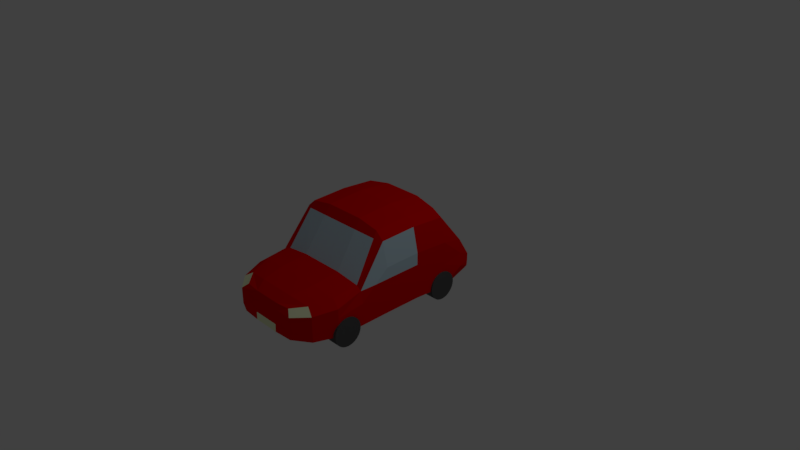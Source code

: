# Source: prototype_car.blend  (saved by Blender 2.79.0; exported with 4.5.12 LTS)
import bpy
from mathutils import Matrix  # noqa: F401  (used for matrix-valued properties, if any)

bpy.ops.wm.read_factory_settings(use_empty=True)
scene = bpy.context.scene
scene.name = 'Scene'

# ---- collections
col_collection_1 = bpy.data.collections.new('Collection 1'); scene.collection.children.link(col_collection_1)

# ---- materials (node trees are filled in below, after node groups)
mat_color_car_red = bpy.data.materials.new('color_car_red')
mat_color_car_red.alpha_threshold = 0.0
mat_color_car_red.use_transparent_shadow = False
mat_color_car_red.diffuse_color = (0.8, 0.0, 0.0, 1.0)
mat_color_car_red.roughness = 0.5
mat_color_car_windows = bpy.data.materials.new('color_car_windows')
mat_color_car_windows.alpha_threshold = 0.0
mat_color_car_windows.use_transparent_shadow = False
mat_color_car_windows.diffuse_color = (0.546, 0.7091, 0.8, 1.0)
mat_color_car_windows.specular_color = (0.855, 1.0, 1.0)
mat_color_car_windows.roughness = 0.5
mat_color_car_lights = bpy.data.materials.new('color_car_lights')
mat_color_car_lights.alpha_threshold = 0.0
mat_color_car_lights.use_transparent_shadow = False
mat_color_car_lights.diffuse_color = (0.9522, 1.0, 0.65, 1.0)
mat_color_car_lights.roughness = 0.5
mat_color_car_backlights = bpy.data.materials.new('color_car_backlights')
mat_color_car_backlights.alpha_threshold = 0.0
mat_color_car_backlights.use_transparent_shadow = False
mat_color_car_backlights.diffuse_color = (1.0, 0.3431, 0.0, 1.0)
mat_color_car_backlights.roughness = 0.5
mat_material_005 = bpy.data.materials.new('Material.005')
mat_material_005.alpha_threshold = 0.0
mat_material_005.use_transparent_shadow = False
mat_material_005.diffuse_color = (0.09306, 0.09306, 0.09306, 1.0)
mat_material_005.roughness = 0.5

# ---- material node trees

# ---- world
world_world = bpy.data.worlds.new('World'); scene.world = world_world
world_world.color = (0.05088, 0.05088, 0.05088)
world_world.use_sun_shadow = False
world_world.sun_shadow_jitter_overblur = 0.0
world_world.cycles.sampling_method = 'MANUAL'

# ---- cameras
cam_camera = bpy.data.cameras.new('Camera')
cam_camera.clip_end = 100.0
cam_camera.lens = 35.0
cam_camera.sensor_width = 32.0
cam_camera.sensor_height = 18.0
cam_camera.ortho_scale = 7.314
cam_camera.dof.focus_distance = 0.0
cam_camera.dof.aperture_fstop = 128.0

# ---- lights
light_lamp = bpy.data.lights.new('Lamp', 'POINT')
light_lamp.transmission_factor = 0.0
light_lamp.cutoff_distance = 30.0
light_lamp.energy = 100.0
light_lamp.shadow_buffer_clip_start = 1.001
light_lamp.shadow_soft_size = 0.1
light_lamp.shadow_maximum_resolution = 0.006
light_lamp.use_absolute_resolution = True

# ---- meshes
me_cube_004 = bpy.data.meshes.new('Cube.004')
me_cube_004.from_pydata([(-1.0, -0.8786, -0.986), (-0.7561, -0.8997, 0.4), (-1.0, -0.2589, -1.019), (-0.7561, -0.3015, 0.3606), (1.0, -0.8786, -0.986), (0.7565, -0.8997, 0.4), (1.0, -0.2589, -1.019), (0.7565, -0.3015, 0.3606), (-1.0, -1.527, -0.9878), (-0.7561, -1.526, 0.3731), (0.7565, -1.526, 0.3731), (1.0, -1.527, -0.9878), (-1.0, -2.032, -0.9947), (-0.8371, -2.01, -0.3637), (0.8372, -2.01, -0.3637), (1.0, -2.032, -0.9947), (-1.0, -2.518, -0.9899), (-0.8371, -2.476, -0.3978), (0.8372, -2.476, -0.3978), (1.0, -2.518, -0.9899), (-0.8549, -2.907, -0.9889), (-0.7042, -2.848, -0.4493), (0.7051, -2.848, -0.4493), (0.8559, -2.907, -0.9889), (-0.5685, -3.117, -0.9823), (-0.505, -3.071, -0.4787), (0.5097, -3.071, -0.4787), (0.574, -3.117, -0.9823), (-0.8202, 0.1534, -0.2452), (-0.9269, 0.04155, -1.014), (0.9269, 0.04155, -1.014), (0.8203, 0.1534, -0.2452), (-0.8202, 0.3607, -0.541), (-0.8748, 0.3852, -0.9534), (0.8748, 0.3852, -0.9534), (0.8203, 0.3607, -0.541), (-0.3798, -2.518, -0.3356), (-0.3488, -0.8778, 0.4862), (-0.3917, 0.1643, -0.2048), (-0.225, -3.103, -0.474), (-0.3819, -2.032, -0.293), (-0.3227, -2.907, -0.3908), (-0.3468, -1.529, 0.4454), (-0.3513, -0.2586, 0.4265), (-0.3942, 0.3852, -0.5405), (-0.3699, 0.3852, -1.009), (-0.3887, -1.527, -0.9878), (-0.3794, -0.2589, -1.019), (-0.3846, -0.8786, -0.986), (-0.3965, -2.518, -0.9899), (-0.3744, 0.1643, -1.014), (-0.2421, -3.14, -0.9823), (-0.3927, -2.032, -0.9947), (-0.3418, -2.907, -0.9889), (0.4245, -2.518, -0.3356), (0.3706, -2.907, -0.3908), (0.3751, 0.1643, -0.2048), (0.3679, -1.529, 0.4454), (0.2702, -3.103, -0.474), (0.3492, -0.2586, 0.4265), (0.3596, -0.8778, 0.4862), (0.365, 0.3852, -0.5405), (0.416, -2.032, -0.293), (0.2423, -3.14, -0.9823), (0.3846, -1.527, -0.9878), (0.3716, 0.3852, -1.009), (0.3818, -0.8786, -0.986), (0.3782, -0.2589, -1.019), (0.39, -2.518, -0.9899), (0.3747, 0.1643, -1.014), (0.3874, -2.032, -0.9947), (0.3363, -2.907, -0.9889), (-0.6033, -3.14, -0.5663), (0.263, -3.14, -0.5668), (-0.2294, -3.14, -0.5665), (0.6088, -3.14, -0.567), (0.256, -3.14, -0.707), (-0.2337, -3.14, -0.707), (0.6088, -3.14, -0.707), (-0.6033, -3.14, -0.707), (-0.6033, -3.14, -0.842), (0.2493, -3.14, -0.842), (-0.2378, -3.14, -0.842), (0.6088, -3.14, -0.842), (0.9405, 0.1643, -0.3138), (0.8559, -2.907, -0.545), (0.9036, -1.527, 0.2405), (0.9036, -0.2589, 0.2276), (0.9036, -0.8786, 0.2638), (0.9252, 0.3852, -0.6585), (1.0, -2.518, -0.5038), (0.9545, -2.032, -0.4105), (0.9751, 0.1643, -0.5532), (0.8559, -2.907, -0.6949), (1.0, -1.527, -0.1766), (1.0, -0.2589, -0.1976), (1.0, -0.8786, -0.1616), (1.0, -2.518, -0.6682), (0.9252, 0.3852, -0.7786), (1.0, -2.032, -0.6085), (0.9894, 0.1643, -0.7852), (0.8559, -2.907, -0.8396), (1.0, -1.527, -0.58), (1.0, -0.2589, -0.6093), (1.0, -0.8786, -0.5731), (1.0, -2.518, -0.8271), (0.9162, 0.3852, -0.8951), (1.0, -2.032, -0.7999), (0.3666, 0.3852, -0.6583), (-0.9252, 0.3852, -0.6579), (-0.3881, 0.3852, -0.6581), (0.3683, 0.3852, -0.777), (-0.9252, 0.3852, -0.7736), (-0.382, 0.3852, -0.7752), (0.3699, 0.3852, -0.8945), (-0.9162, 0.3852, -0.8933), (-0.3758, 0.3852, -0.8938), (-0.9033, -0.8786, 0.266), (-0.9545, -2.032, -0.4095), (-0.9033, -0.2589, 0.2299), (-0.8549, -2.907, -0.5442), (-0.9033, -1.527, 0.2428), (-0.9405, 0.1643, -0.3125), (-1.0, -2.518, -0.5029), (-1.0, -2.032, -0.6057), (-1.0, -1.527, -0.1687), (-1.0, -0.2589, -0.1848), (-1.0, -0.8786, -0.1514), (-0.8549, -2.907, -0.6942), (-1.0, -2.518, -0.6667), (-0.9751, 0.1643, -0.5446), (-1.0, -0.8786, -0.5695), (-1.0, -0.2589, -0.6048), (-1.0, -2.518, -0.8265), (-1.0, -1.527, -0.5772), (-0.8549, -2.907, -0.8394), (-0.9894, 0.1643, -0.7822), (-1.0, -2.032, -0.7989), (1.0, -0.8786, -0.3737), (1.0, -1.768, -0.3827), (1.0, -1.527, -0.3803), (-1.0, -1.527, -0.3978), (-1.0, -0.8786, -0.3942), (-1.0, -1.794, -0.3994), (-0.8202, 0.268, -0.4087), (-0.3932, 0.298, -0.4079), (0.8203, 0.275, -0.4187), (0.3688, 0.3011, -0.4126), (-0.7722, -0.187, 0.2081), (0.7732, -0.1825, 0.2021), (0.3574, -0.1257, 0.2281), (-0.3638, -0.1276, 0.231), (-0.3544, -1.638, 0.2856), (0.7685, -1.598, 0.264), (0.3781, -1.635, 0.2888), (-0.7689, -1.603, 0.257)], [], [(0, 131, 132, 2), (3, 43, 151, 148), (6, 103, 104, 4), (5, 60, 57, 10), (2, 47, 48, 0), (7, 59, 60, 5), (11, 102, 107, 15), (4, 104, 102, 11), (1, 117, 121, 9), (0, 48, 46, 8), (12, 52, 49, 16), (8, 46, 52, 12), (9, 121, 118, 13, 155), (10, 57, 154, 153), (18, 54, 55, 22), (13, 118, 123, 17), (14, 62, 54, 18), (15, 107, 105, 19), (20, 53, 51, 24), (19, 105, 101, 23), (16, 49, 53, 20), (17, 123, 120, 21), (27, 83, 81, 63), (21, 120, 72, 25), (22, 55, 58, 26), (23, 101, 83, 27), (31, 84, 89, 35, 146), (2, 132, 136, 29), (7, 87, 84, 31, 149), (6, 67, 69, 30), (33, 115, 116, 45), (30, 69, 65, 34), (28, 38, 145, 144), (29, 136, 115, 33), (39, 41, 21, 25), (41, 36, 17, 21), (38, 151, 150, 56), (44, 145, 147, 61), (37, 43, 3, 1), (36, 40, 13, 17), (40, 152, 155, 13), (42, 37, 1, 9), (45, 116, 114, 65), (45, 50, 29, 33), (48, 47, 67, 66), (52, 46, 64, 70), (51, 53, 71, 63), (50, 47, 2, 29), (46, 48, 66, 64), (53, 49, 68, 71), (49, 52, 70, 68), (51, 82, 80, 24), (56, 150, 149, 31), (55, 54, 36, 41), (61, 147, 146, 35), (58, 55, 41, 39), (60, 59, 43, 37), (54, 62, 40, 36), (62, 154, 152, 40), (57, 60, 37, 42), (63, 81, 82, 51), (64, 66, 4, 11), (70, 64, 11, 15), (65, 69, 50, 45), (71, 68, 19, 23), (69, 67, 47, 50), (68, 70, 15, 19), (66, 67, 6, 4), (63, 71, 23, 27), (65, 114, 106, 34), (73, 75, 26, 58), (74, 73, 58, 39), (72, 74, 39, 25), (76, 78, 75, 73), (77, 76, 73, 74), (79, 77, 74, 72), (81, 83, 78, 76), (82, 81, 76, 77), (80, 82, 77, 79), (88, 87, 7, 5), (89, 84, 92, 98), (91, 86, 10, 153, 14), (90, 91, 14, 18), (86, 88, 5, 10), (85, 90, 18, 22), (84, 87, 95, 92), (75, 85, 22, 26), (96, 95, 87, 88), (99, 139, 91), (98, 92, 100, 106), (97, 99, 91, 90), (94, 96, 88, 86), (93, 97, 90, 85), (92, 95, 103, 100), (78, 93, 85, 75), (106, 100, 30, 34), (104, 103, 95, 96, 138), (100, 103, 6, 30), (107, 102, 140, 139, 99), (105, 107, 99, 97), (102, 104, 138, 140), (101, 105, 97, 93), (83, 101, 93, 78), (110, 109, 32, 44), (89, 108, 61, 35), (108, 110, 44, 61), (113, 112, 109, 110), (98, 111, 108, 89), (111, 113, 110, 108), (116, 115, 112, 113), (106, 114, 111, 98), (114, 116, 113, 111), (118, 121, 125, 143), (109, 122, 28, 144, 32), (72, 120, 128, 79), (122, 119, 3, 148, 28), (119, 117, 1, 3), (120, 123, 129, 128), (121, 117, 127, 125), (123, 118, 124, 129), (128, 129, 133, 135), (79, 128, 135, 80), (112, 130, 122, 109), (130, 126, 119, 122), (125, 127, 142, 141), (126, 127, 117, 119), (124, 143, 141, 134, 137), (129, 124, 137, 133), (135, 133, 16, 20), (133, 137, 12, 16), (115, 136, 130, 112), (134, 131, 0, 8), (80, 135, 20, 24), (136, 132, 126, 130), (132, 131, 142, 127, 126), (137, 134, 8, 12), (139, 140, 94), (91, 139, 94, 86), (140, 138, 96, 94), (143, 124, 118), (141, 143, 125), (141, 142, 131, 134), (144, 145, 44, 32), (147, 145, 38, 56), (146, 147, 56, 31), (149, 150, 59, 7), (148, 151, 38, 28), (150, 151, 43, 59), (155, 152, 42, 9), (153, 154, 62, 14), (152, 154, 57, 42)])
me_cube_004.polygons.foreach_set('material_index', [0, 0, 0, 0, 0, 0, 0, 0, 0, 0, 0, 0, 0, 0, 0, 0, 0, 0, 0, 0, 0, 0, 0, 2, 0, 0, 0, 0, 0, 0, 0, 0, 1, 0, 0, 0, 1, 0, 0, 0, 1, 0, 2, 0, 0, 0, 0, 0, 0, 0, 0, 0, 1, 0, 0, 0, 0, 0, 1, 0, 2, 0, 0, 0, 0, 0, 0, 0, 0, 0, 0, 0, 0, 0, 0, 0, 0, 0, 0, 0, 0, 0, 0, 0, 0, 0, 2, 0, 0, 0, 0, 1, 0, 0, 0, 0, 0, 0, 0, 0, 0, 0, 0, 0, 0, 0, 1, 1, 0, 0, 0, 0, 1, 0, 0, 0, 0, 0, 1, 0, 0, 0, 0, 0, 1, 0, 0, 0, 0, 0, 0, 0, 0, 0, 0, 0, 1, 1, 1, 0, 1, 0, 0, 1, 1, 0, 1, 0, 0, 1, 0])
me_cube_004.materials.append(mat_color_car_red)
me_cube_004.materials.append(mat_color_car_windows)
me_cube_004.materials.append(mat_color_car_lights)
me_cube_004.materials.append(mat_color_car_backlights)
me_cube_004.use_remesh_preserve_volume = False
me_cube_004.use_remesh_preserve_attributes = False
me_cube_004.use_mirror_vertex_groups = False
me_cube_004.update()
me_cylinder_003 = bpy.data.meshes.new('Cylinder.003')
me_cylinder_003.from_pydata([(0.0, 1.0, -1.0), (0.0, 1.0, 1.0), (0.1951, 0.9808, -1.0), (0.1951, 0.9808, 1.0), (0.3827, 0.9239, -1.0), (0.3827, 0.9239, 1.0), (0.5556, 0.8315, -1.0), (0.5556, 0.8315, 1.0), (0.7071, 0.7071, -1.0), (0.7071, 0.7071, 1.0), (0.8315, 0.5556, -1.0), (0.8315, 0.5556, 1.0), (0.9239, 0.3827, -1.0), (0.9239, 0.3827, 1.0), (0.9808, 0.1951, -1.0), (0.9808, 0.1951, 1.0), (1.0, 7.55e-08, -1.0), (1.0, 7.55e-08, 1.0), (0.9808, -0.1951, -1.0), (0.9808, -0.1951, 1.0), (0.9239, -0.3827, -1.0), (0.9239, -0.3827, 1.0), (0.8315, -0.5556, -1.0), (0.8315, -0.5556, 1.0), (0.7071, -0.7071, -1.0), (0.7071, -0.7071, 1.0), (0.5556, -0.8315, -1.0), (0.5556, -0.8315, 1.0), (0.3827, -0.9239, -1.0), (0.3827, -0.9239, 1.0), (0.1951, -0.9808, -1.0), (0.1951, -0.9808, 1.0), (-3.258e-07, -1.0, -1.0), (-3.258e-07, -1.0, 1.0), (-0.1951, -0.9808, -1.0), (-0.1951, -0.9808, 1.0), (-0.3827, -0.9239, -1.0), (-0.3827, -0.9239, 1.0), (-0.5556, -0.8315, -1.0), (-0.5556, -0.8315, 1.0), (-0.7071, -0.7071, -1.0), (-0.7071, -0.7071, 1.0), (-0.8315, -0.5556, -1.0), (-0.8315, -0.5556, 1.0), (-0.9239, -0.3827, -1.0), (-0.9239, -0.3827, 1.0), (-0.9808, -0.1951, -1.0), (-0.9808, -0.1951, 1.0), (-1.0, 9.656e-07, -1.0), (-1.0, 9.656e-07, 1.0), (-0.9808, 0.1951, -1.0), (-0.9808, 0.1951, 1.0), (-0.9239, 0.3827, -1.0), (-0.9239, 0.3827, 1.0), (-0.8315, 0.5556, -1.0), (-0.8315, 0.5556, 1.0), (-0.7071, 0.7071, -1.0), (-0.7071, 0.7071, 1.0), (-0.5556, 0.8315, -1.0), (-0.5556, 0.8315, 1.0), (-0.3827, 0.9239, -1.0), (-0.3827, 0.9239, 1.0), (-0.1951, 0.9808, -1.0), (-0.1951, 0.9808, 1.0)], [], [(0, 1, 3, 2), (2, 3, 5, 4), (4, 5, 7, 6), (6, 7, 9, 8), (8, 9, 11, 10), (10, 11, 13, 12), (12, 13, 15, 14), (14, 15, 17, 16), (16, 17, 19, 18), (18, 19, 21, 20), (20, 21, 23, 22), (22, 23, 25, 24), (24, 25, 27, 26), (26, 27, 29, 28), (28, 29, 31, 30), (30, 31, 33, 32), (32, 33, 35, 34), (34, 35, 37, 36), (36, 37, 39, 38), (38, 39, 41, 40), (40, 41, 43, 42), (42, 43, 45, 44), (44, 45, 47, 46), (46, 47, 49, 48), (48, 49, 51, 50), (50, 51, 53, 52), (52, 53, 55, 54), (54, 55, 57, 56), (56, 57, 59, 58), (58, 59, 61, 60), (3, 1, 63, 61, 59, 57, 55, 53, 51, 49, 47, 45, 43, 41, 39, 37, 35, 33, 31, 29, 27, 25, 23, 21, 19, 17, 15, 13, 11, 9, 7, 5), (60, 61, 63, 62), (62, 63, 1, 0), (0, 2, 4, 6, 8, 10, 12, 14, 16, 18, 20, 22, 24, 26, 28, 30, 32, 34, 36, 38, 40, 42, 44, 46, 48, 50, 52, 54, 56, 58, 60, 62)])
me_cylinder_003.materials.append(mat_material_005)
me_cylinder_003.use_remesh_preserve_volume = False
me_cylinder_003.use_remesh_preserve_attributes = False
me_cylinder_003.use_mirror_vertex_groups = False
me_cylinder_003.update()
me_cylinder_002 = bpy.data.meshes.new('Cylinder.002')
me_cylinder_002.from_pydata([(0.0, 1.0, -1.0), (0.0, 1.0, 1.0), (0.1951, 0.9808, -1.0), (0.1951, 0.9808, 1.0), (0.3827, 0.9239, -1.0), (0.3827, 0.9239, 1.0), (0.5556, 0.8315, -1.0), (0.5556, 0.8315, 1.0), (0.7071, 0.7071, -1.0), (0.7071, 0.7071, 1.0), (0.8315, 0.5556, -1.0), (0.8315, 0.5556, 1.0), (0.9239, 0.3827, -1.0), (0.9239, 0.3827, 1.0), (0.9808, 0.1951, -1.0), (0.9808, 0.1951, 1.0), (1.0, 7.55e-08, -1.0), (1.0, 7.55e-08, 1.0), (0.9808, -0.1951, -1.0), (0.9808, -0.1951, 1.0), (0.9239, -0.3827, -1.0), (0.9239, -0.3827, 1.0), (0.8315, -0.5556, -1.0), (0.8315, -0.5556, 1.0), (0.7071, -0.7071, -1.0), (0.7071, -0.7071, 1.0), (0.5556, -0.8315, -1.0), (0.5556, -0.8315, 1.0), (0.3827, -0.9239, -1.0), (0.3827, -0.9239, 1.0), (0.1951, -0.9808, -1.0), (0.1951, -0.9808, 1.0), (-3.258e-07, -1.0, -1.0), (-3.258e-07, -1.0, 1.0), (-0.1951, -0.9808, -1.0), (-0.1951, -0.9808, 1.0), (-0.3827, -0.9239, -1.0), (-0.3827, -0.9239, 1.0), (-0.5556, -0.8315, -1.0), (-0.5556, -0.8315, 1.0), (-0.7071, -0.7071, -1.0), (-0.7071, -0.7071, 1.0), (-0.8315, -0.5556, -1.0), (-0.8315, -0.5556, 1.0), (-0.9239, -0.3827, -1.0), (-0.9239, -0.3827, 1.0), (-0.9808, -0.1951, -1.0), (-0.9808, -0.1951, 1.0), (-1.0, 9.656e-07, -1.0), (-1.0, 9.656e-07, 1.0), (-0.9808, 0.1951, -1.0), (-0.9808, 0.1951, 1.0), (-0.9239, 0.3827, -1.0), (-0.9239, 0.3827, 1.0), (-0.8315, 0.5556, -1.0), (-0.8315, 0.5556, 1.0), (-0.7071, 0.7071, -1.0), (-0.7071, 0.7071, 1.0), (-0.5556, 0.8315, -1.0), (-0.5556, 0.8315, 1.0), (-0.3827, 0.9239, -1.0), (-0.3827, 0.9239, 1.0), (-0.1951, 0.9808, -1.0), (-0.1951, 0.9808, 1.0)], [], [(0, 1, 3, 2), (2, 3, 5, 4), (4, 5, 7, 6), (6, 7, 9, 8), (8, 9, 11, 10), (10, 11, 13, 12), (12, 13, 15, 14), (14, 15, 17, 16), (16, 17, 19, 18), (18, 19, 21, 20), (20, 21, 23, 22), (22, 23, 25, 24), (24, 25, 27, 26), (26, 27, 29, 28), (28, 29, 31, 30), (30, 31, 33, 32), (32, 33, 35, 34), (34, 35, 37, 36), (36, 37, 39, 38), (38, 39, 41, 40), (40, 41, 43, 42), (42, 43, 45, 44), (44, 45, 47, 46), (46, 47, 49, 48), (48, 49, 51, 50), (50, 51, 53, 52), (52, 53, 55, 54), (54, 55, 57, 56), (56, 57, 59, 58), (58, 59, 61, 60), (3, 1, 63, 61, 59, 57, 55, 53, 51, 49, 47, 45, 43, 41, 39, 37, 35, 33, 31, 29, 27, 25, 23, 21, 19, 17, 15, 13, 11, 9, 7, 5), (60, 61, 63, 62), (62, 63, 1, 0), (0, 2, 4, 6, 8, 10, 12, 14, 16, 18, 20, 22, 24, 26, 28, 30, 32, 34, 36, 38, 40, 42, 44, 46, 48, 50, 52, 54, 56, 58, 60, 62)])
me_cylinder_002.materials.append(mat_material_005)
me_cylinder_002.use_remesh_preserve_volume = False
me_cylinder_002.use_remesh_preserve_attributes = False
me_cylinder_002.use_mirror_vertex_groups = False
me_cylinder_002.update()
me_cylinder_001 = bpy.data.meshes.new('Cylinder.001')
me_cylinder_001.from_pydata([(0.0, 1.0, -1.0), (0.0, 1.0, 1.0), (0.1951, 0.9808, -1.0), (0.1951, 0.9808, 1.0), (0.3827, 0.9239, -1.0), (0.3827, 0.9239, 1.0), (0.5556, 0.8315, -1.0), (0.5556, 0.8315, 1.0), (0.7071, 0.7071, -1.0), (0.7071, 0.7071, 1.0), (0.8315, 0.5556, -1.0), (0.8315, 0.5556, 1.0), (0.9239, 0.3827, -1.0), (0.9239, 0.3827, 1.0), (0.9808, 0.1951, -1.0), (0.9808, 0.1951, 1.0), (1.0, 7.55e-08, -1.0), (1.0, 7.55e-08, 1.0), (0.9808, -0.1951, -1.0), (0.9808, -0.1951, 1.0), (0.9239, -0.3827, -1.0), (0.9239, -0.3827, 1.0), (0.8315, -0.5556, -1.0), (0.8315, -0.5556, 1.0), (0.7071, -0.7071, -1.0), (0.7071, -0.7071, 1.0), (0.5556, -0.8315, -1.0), (0.5556, -0.8315, 1.0), (0.3827, -0.9239, -1.0), (0.3827, -0.9239, 1.0), (0.1951, -0.9808, -1.0), (0.1951, -0.9808, 1.0), (-3.258e-07, -1.0, -1.0), (-3.258e-07, -1.0, 1.0), (-0.1951, -0.9808, -1.0), (-0.1951, -0.9808, 1.0), (-0.3827, -0.9239, -1.0), (-0.3827, -0.9239, 1.0), (-0.5556, -0.8315, -1.0), (-0.5556, -0.8315, 1.0), (-0.7071, -0.7071, -1.0), (-0.7071, -0.7071, 1.0), (-0.8315, -0.5556, -1.0), (-0.8315, -0.5556, 1.0), (-0.9239, -0.3827, -1.0), (-0.9239, -0.3827, 1.0), (-0.9808, -0.1951, -1.0), (-0.9808, -0.1951, 1.0), (-1.0, 9.656e-07, -1.0), (-1.0, 9.656e-07, 1.0), (-0.9808, 0.1951, -1.0), (-0.9808, 0.1951, 1.0), (-0.9239, 0.3827, -1.0), (-0.9239, 0.3827, 1.0), (-0.8315, 0.5556, -1.0), (-0.8315, 0.5556, 1.0), (-0.7071, 0.7071, -1.0), (-0.7071, 0.7071, 1.0), (-0.5556, 0.8315, -1.0), (-0.5556, 0.8315, 1.0), (-0.3827, 0.9239, -1.0), (-0.3827, 0.9239, 1.0), (-0.1951, 0.9808, -1.0), (-0.1951, 0.9808, 1.0)], [], [(0, 1, 3, 2), (2, 3, 5, 4), (4, 5, 7, 6), (6, 7, 9, 8), (8, 9, 11, 10), (10, 11, 13, 12), (12, 13, 15, 14), (14, 15, 17, 16), (16, 17, 19, 18), (18, 19, 21, 20), (20, 21, 23, 22), (22, 23, 25, 24), (24, 25, 27, 26), (26, 27, 29, 28), (28, 29, 31, 30), (30, 31, 33, 32), (32, 33, 35, 34), (34, 35, 37, 36), (36, 37, 39, 38), (38, 39, 41, 40), (40, 41, 43, 42), (42, 43, 45, 44), (44, 45, 47, 46), (46, 47, 49, 48), (48, 49, 51, 50), (50, 51, 53, 52), (52, 53, 55, 54), (54, 55, 57, 56), (56, 57, 59, 58), (58, 59, 61, 60), (3, 1, 63, 61, 59, 57, 55, 53, 51, 49, 47, 45, 43, 41, 39, 37, 35, 33, 31, 29, 27, 25, 23, 21, 19, 17, 15, 13, 11, 9, 7, 5), (60, 61, 63, 62), (62, 63, 1, 0), (0, 2, 4, 6, 8, 10, 12, 14, 16, 18, 20, 22, 24, 26, 28, 30, 32, 34, 36, 38, 40, 42, 44, 46, 48, 50, 52, 54, 56, 58, 60, 62)])
me_cylinder_001.materials.append(mat_material_005)
me_cylinder_001.use_remesh_preserve_volume = False
me_cylinder_001.use_remesh_preserve_attributes = False
me_cylinder_001.use_mirror_vertex_groups = False
me_cylinder_001.update()
me_cylinder = bpy.data.meshes.new('Cylinder')
me_cylinder.from_pydata([(0.0, 1.0, -1.0), (0.0, 1.0, 1.0), (0.1951, 0.9808, -1.0), (0.1951, 0.9808, 1.0), (0.3827, 0.9239, -1.0), (0.3827, 0.9239, 1.0), (0.5556, 0.8315, -1.0), (0.5556, 0.8315, 1.0), (0.7071, 0.7071, -1.0), (0.7071, 0.7071, 1.0), (0.8315, 0.5556, -1.0), (0.8315, 0.5556, 1.0), (0.9239, 0.3827, -1.0), (0.9239, 0.3827, 1.0), (0.9808, 0.1951, -1.0), (0.9808, 0.1951, 1.0), (1.0, 7.55e-08, -1.0), (1.0, 7.55e-08, 1.0), (0.9808, -0.1951, -1.0), (0.9808, -0.1951, 1.0), (0.9239, -0.3827, -1.0), (0.9239, -0.3827, 1.0), (0.8315, -0.5556, -1.0), (0.8315, -0.5556, 1.0), (0.7071, -0.7071, -1.0), (0.7071, -0.7071, 1.0), (0.5556, -0.8315, -1.0), (0.5556, -0.8315, 1.0), (0.3827, -0.9239, -1.0), (0.3827, -0.9239, 1.0), (0.1951, -0.9808, -1.0), (0.1951, -0.9808, 1.0), (-3.258e-07, -1.0, -1.0), (-3.258e-07, -1.0, 1.0), (-0.1951, -0.9808, -1.0), (-0.1951, -0.9808, 1.0), (-0.3827, -0.9239, -1.0), (-0.3827, -0.9239, 1.0), (-0.5556, -0.8315, -1.0), (-0.5556, -0.8315, 1.0), (-0.7071, -0.7071, -1.0), (-0.7071, -0.7071, 1.0), (-0.8315, -0.5556, -1.0), (-0.8315, -0.5556, 1.0), (-0.9239, -0.3827, -1.0), (-0.9239, -0.3827, 1.0), (-0.9808, -0.1951, -1.0), (-0.9808, -0.1951, 1.0), (-1.0, 9.656e-07, -1.0), (-1.0, 9.656e-07, 1.0), (-0.9808, 0.1951, -1.0), (-0.9808, 0.1951, 1.0), (-0.9239, 0.3827, -1.0), (-0.9239, 0.3827, 1.0), (-0.8315, 0.5556, -1.0), (-0.8315, 0.5556, 1.0), (-0.7071, 0.7071, -1.0), (-0.7071, 0.7071, 1.0), (-0.5556, 0.8315, -1.0), (-0.5556, 0.8315, 1.0), (-0.3827, 0.9239, -1.0), (-0.3827, 0.9239, 1.0), (-0.1951, 0.9808, -1.0), (-0.1951, 0.9808, 1.0)], [], [(0, 1, 3, 2), (2, 3, 5, 4), (4, 5, 7, 6), (6, 7, 9, 8), (8, 9, 11, 10), (10, 11, 13, 12), (12, 13, 15, 14), (14, 15, 17, 16), (16, 17, 19, 18), (18, 19, 21, 20), (20, 21, 23, 22), (22, 23, 25, 24), (24, 25, 27, 26), (26, 27, 29, 28), (28, 29, 31, 30), (30, 31, 33, 32), (32, 33, 35, 34), (34, 35, 37, 36), (36, 37, 39, 38), (38, 39, 41, 40), (40, 41, 43, 42), (42, 43, 45, 44), (44, 45, 47, 46), (46, 47, 49, 48), (48, 49, 51, 50), (50, 51, 53, 52), (52, 53, 55, 54), (54, 55, 57, 56), (56, 57, 59, 58), (58, 59, 61, 60), (3, 1, 63, 61, 59, 57, 55, 53, 51, 49, 47, 45, 43, 41, 39, 37, 35, 33, 31, 29, 27, 25, 23, 21, 19, 17, 15, 13, 11, 9, 7, 5), (60, 61, 63, 62), (62, 63, 1, 0), (0, 2, 4, 6, 8, 10, 12, 14, 16, 18, 20, 22, 24, 26, 28, 30, 32, 34, 36, 38, 40, 42, 44, 46, 48, 50, 52, 54, 56, 58, 60, 62)])
me_cylinder.materials.append(mat_material_005)
me_cylinder.use_remesh_preserve_volume = False
me_cylinder.use_remesh_preserve_attributes = False
me_cylinder.use_mirror_vertex_groups = False
me_cylinder.update()

# ---- objects
ob_cube = bpy.data.objects.new('Cube', me_cube_004)
ob_cylinder_003 = bpy.data.objects.new('Cylinder.003', me_cylinder_003)
ob_cylinder_002 = bpy.data.objects.new('Cylinder.002', me_cylinder_002)
ob_cylinder_001 = bpy.data.objects.new('Cylinder.001', me_cylinder_001)
ob_cylinder = bpy.data.objects.new('Cylinder', me_cylinder)
ob_lamp = bpy.data.objects.new('Lamp', light_lamp)
ob_camera = bpy.data.objects.new('Camera', cam_camera)

# ---- transforms, parenting, visibility, modifiers, constraints
ob_cube.location = (0.6618, 0.2963, 0.8354)
ob_cube.scale = (0.7047, 0.7047, 0.7047)
ob_cube.lineart.crease_threshold = 0.0
ob_cylinder_003.parent = ob_cube
ob_cylinder_003.matrix_parent_inverse = Matrix(((1.419, 0.0, 0.0, -0.9392), (0.0, 1.419, 0.0, -0.6751), (0.0, 0.0, 1.419, -1.186), (0.0, 0.0, 0.0, 1.0)))
ob_cylinder_003.location = (0.01293, -1.186, 0.1515)
ob_cylinder_003.rotation_euler = (1.571, 1.571, 1.571)
ob_cylinder_003.scale = (0.1762, 0.1762, 0.07642)
ob_cylinder_003.lineart.crease_threshold = 0.0
ob_cylinder_002.parent = ob_cube
ob_cylinder_002.matrix_parent_inverse = Matrix(((1.419, 0.0, 0.0, -0.9392), (0.0, 1.419, 0.0, -0.6751), (0.0, 0.0, 1.419, -1.186), (0.0, 0.0, 0.0, 1.0)))
ob_cylinder_002.location = (0.01347, 0.2554, 0.1476)
ob_cylinder_002.rotation_euler = (1.571, 1.571, 1.571)
ob_cylinder_002.scale = (0.1762, 0.1762, 0.07642)
ob_cylinder_002.lineart.crease_threshold = 0.0
ob_cylinder_001.parent = ob_cube
ob_cylinder_001.matrix_parent_inverse = Matrix(((1.419, 0.0, 0.0, -0.9392), (0.0, 1.419, 0.0, -0.6751), (0.0, 0.0, 1.419, -1.186), (0.0, 0.0, 0.0, 1.0)))
ob_cylinder_001.location = (1.307, 0.2554, 0.1476)
ob_cylinder_001.rotation_euler = (1.571, 1.571, 1.571)
ob_cylinder_001.scale = (0.1762, 0.1762, 0.07642)
ob_cylinder_001.lineart.crease_threshold = 0.0
ob_cylinder.parent = ob_cube
ob_cylinder.matrix_parent_inverse = Matrix(((1.419, 0.0, 0.0, -0.9392), (0.0, 1.419, 0.0, -0.6751), (0.0, 0.0, 1.419, -1.186), (0.0, 0.0, 0.0, 1.0)))
ob_cylinder.location = (1.305, -1.186, 0.1515)
ob_cylinder.rotation_euler = (1.571, 1.571, 1.571)
ob_cylinder.scale = (0.1762, 0.1762, 0.07642)
ob_cylinder.lineart.crease_threshold = 0.0
ob_lamp.location = (4.076, 1.158, 5.904)
ob_lamp.rotation_euler = (0.6503, 0.05522, 1.866)
ob_lamp.lock_rotations_4d = False
ob_lamp.empty_display_type = 'ARROWS'
ob_lamp.color = (0.0, 0.0, 0.0, 0.0)
ob_lamp.lineart.crease_threshold = 0.0
ob_camera.location = (7.481, -6.355, 5.344)
ob_camera.rotation_euler = (1.109, 0.0, 0.8149)
ob_camera.lock_rotations_4d = False
ob_camera.empty_display_type = 'ARROWS'
ob_camera.color = (0.0, 0.0, 0.0, 0.0)
ob_camera.display_type = 'WIRE'
ob_camera.lineart.crease_threshold = 0.0

# ---- collection membership
col_collection_1.objects.link(ob_cube)
col_collection_1.objects.link(ob_cylinder_003)
col_collection_1.objects.link(ob_cylinder_002)
col_collection_1.objects.link(ob_cylinder_001)
col_collection_1.objects.link(ob_cylinder)
col_collection_1.objects.link(ob_lamp)
col_collection_1.objects.link(ob_camera)

# ---- scene / render settings (as saved in the file)
scene.camera = ob_camera
scene.frame_start = 1; scene.frame_end = 250; scene.frame_set(0)
scene.render.engine = 'BLENDER_EEVEE_NEXT'
scene.render.resolution_percentage = 50
scene.render.dither_intensity = 0.0
scene.cycles.use_denoising = False
scene.cycles.samples = 128
scene.cycles.sampling_pattern = 'TABULATED_SOBOL'
scene.cycles.use_adaptive_sampling = False
scene.cycles.use_light_tree = False
scene.cycles.blur_glossy = 0.0
scene.cycles.sample_clamp_indirect = 0.0
scene.view_settings.view_transform = 'Standard'
bpy.context.view_layer.update()
